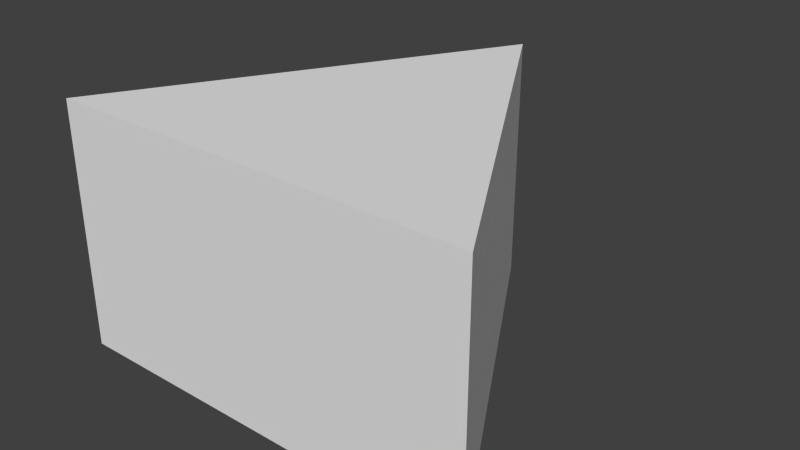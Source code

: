 # Source: triangle.blend  (saved by Blender 2.72.0; exported with 4.5.12 LTS)
import bpy
from mathutils import Matrix  # noqa: F401  (used for matrix-valued properties, if any)

bpy.ops.wm.read_factory_settings(use_empty=True)
scene = bpy.context.scene
scene.name = 'Scene'

# ---- collections
col_collection_1 = bpy.data.collections.new('Collection 1'); scene.collection.children.link(col_collection_1)

# ---- world
world_world = bpy.data.worlds.new('World'); scene.world = world_world
world_world.color = (0.05088, 0.05088, 0.05088)
world_world.use_sun_shadow = False
world_world.sun_shadow_jitter_overblur = 0.0
world_world.cycles.sampling_method = 'MANUAL'
world_world.cycles.sample_map_resolution = 256

# ---- meshes
me_circle = bpy.data.meshes.new('Circle')
me_circle.from_pydata([(0.0, 1.0, 1.0), (-0.866, -0.5, 1.0), (0.866, -0.5, 1.0), (0.0, 1.0, 0.0), (-0.866, -0.5, 0.0), (0.866, -0.5, 0.0)], [], [(1, 2, 0), (3, 5, 4), (1, 0, 3, 4), (2, 1, 4, 5), (0, 2, 5, 3)])
me_circle.use_remesh_preserve_volume = False
me_circle.use_remesh_preserve_attributes = False
me_circle.use_mirror_vertex_groups = False
me_circle.update()

# ---- objects
ob_circle = bpy.data.objects.new('Circle', me_circle)

# ---- transforms, parenting, visibility, modifiers, constraints
ob_circle.location = (0.0, 0.0, 0.0)
ob_circle.lineart.crease_threshold = 0.0

# ---- collection membership
col_collection_1.objects.link(ob_circle)

# ---- scene / render settings (as saved in the file)
scene.frame_start = 1; scene.frame_end = 250; scene.frame_set(1)
scene.render.engine = 'BLENDER_EEVEE_NEXT'
scene.render.resolution_percentage = 50
scene.render.dither_intensity = 0.0
scene.cycles.use_denoising = False
scene.cycles.samples = 10
scene.cycles.sampling_pattern = 'TABULATED_SOBOL'
scene.cycles.light_sampling_threshold = 0.0
scene.cycles.use_adaptive_sampling = False
scene.cycles.use_light_tree = False
scene.cycles.blur_glossy = 0.0
scene.cycles.pixel_filter_type = 'GAUSSIAN'
scene.cycles.sample_clamp_indirect = 0.0
scene.view_settings.view_transform = 'Standard'
bpy.context.view_layer.update()

# ---- added for rendering (the .blend has no active camera and no usable light): camera, sun
cam_auto = bpy.data.cameras.new('AutoCamera')
cam_auto.lens = 50.0
cam_auto.sensor_width = 36.0
cam_auto.clip_end = 1000.0
ob_auto_camera = bpy.data.objects.new('AutoCamera', cam_auto)
scene.collection.objects.link(ob_auto_camera)
ob_auto_camera.location = (2.31306, -2.52567, 2.35045)
ob_auto_camera.rotation_euler = (1.09748, -7.21219e-08, 0.694738)
scene.camera = ob_auto_camera
light_auto_sun = bpy.data.lights.new('AutoSun', 'SUN')
light_auto_sun.energy = 3.0
light_auto_sun.angle = 0.0523599
ob_auto_sun = bpy.data.objects.new('AutoSun', light_auto_sun)
scene.collection.objects.link(ob_auto_sun)
ob_auto_sun.rotation_euler = (0.872665, 0.174533, 0.523599)
bpy.context.view_layer.update()
